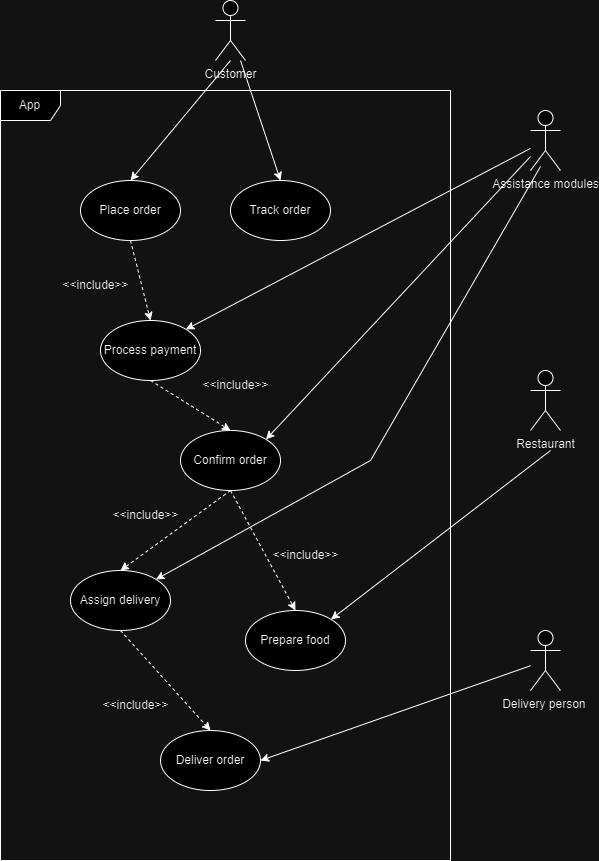

The diagram above was exported from draw.io. Its source (the exported page's mxGraphModel, read from the mxfile embedded in the PNG):
<mxGraphModel dx="1400" dy="1841" grid="1" gridSize="10" guides="1" tooltips="1" connect="1" arrows="1" fold="1" page="1" pageScale="1" pageWidth="850" pageHeight="1100" math="0" shadow="0">
  <root>
    <mxCell id="0" />
    <mxCell id="1" parent="0" />
    <mxCell id="FGpj4PBRQnGigRCEaynG-1" value="App" style="shape=umlFrame;whiteSpace=wrap;html=1;pointerEvents=0;" vertex="1" parent="1">
      <mxGeometry x="190" y="70" width="450" height="770" as="geometry" />
    </mxCell>
    <mxCell id="FGpj4PBRQnGigRCEaynG-2" value="Customer" style="shape=umlActor;verticalLabelPosition=bottom;verticalAlign=top;html=1;" vertex="1" parent="1">
      <mxGeometry x="405" y="-20" width="30" height="60" as="geometry" />
    </mxCell>
    <mxCell id="FGpj4PBRQnGigRCEaynG-4" value="Restaurant" style="shape=umlActor;verticalLabelPosition=bottom;verticalAlign=top;html=1;" vertex="1" parent="1">
      <mxGeometry x="720" y="350" width="30" height="60" as="geometry" />
    </mxCell>
    <mxCell id="FGpj4PBRQnGigRCEaynG-5" value="Assistance modules" style="shape=umlActor;verticalLabelPosition=bottom;verticalAlign=top;html=1;" vertex="1" parent="1">
      <mxGeometry x="720" y="90" width="30" height="60" as="geometry" />
    </mxCell>
    <mxCell id="FGpj4PBRQnGigRCEaynG-6" value="Delivery person&amp;nbsp;" style="shape=umlActor;verticalLabelPosition=bottom;verticalAlign=top;html=1;" vertex="1" parent="1">
      <mxGeometry x="720" y="610" width="30" height="60" as="geometry" />
    </mxCell>
    <mxCell id="FGpj4PBRQnGigRCEaynG-7" value="Place order" style="ellipse;whiteSpace=wrap;html=1;" vertex="1" parent="1">
      <mxGeometry x="270" y="160" width="100" height="60" as="geometry" />
    </mxCell>
    <mxCell id="FGpj4PBRQnGigRCEaynG-8" value="Track order" style="ellipse;whiteSpace=wrap;html=1;" vertex="1" parent="1">
      <mxGeometry x="420" y="160" width="100" height="60" as="geometry" />
    </mxCell>
    <mxCell id="FGpj4PBRQnGigRCEaynG-9" value="Process payment" style="ellipse;whiteSpace=wrap;html=1;" vertex="1" parent="1">
      <mxGeometry x="290" y="300" width="100" height="60" as="geometry" />
    </mxCell>
    <mxCell id="FGpj4PBRQnGigRCEaynG-10" value="Confirm order" style="ellipse;whiteSpace=wrap;html=1;" vertex="1" parent="1">
      <mxGeometry x="370" y="410" width="100" height="60" as="geometry" />
    </mxCell>
    <mxCell id="FGpj4PBRQnGigRCEaynG-11" value="Assign delivery" style="ellipse;whiteSpace=wrap;html=1;" vertex="1" parent="1">
      <mxGeometry x="260" y="550" width="100" height="60" as="geometry" />
    </mxCell>
    <mxCell id="FGpj4PBRQnGigRCEaynG-12" value="Prepare food" style="ellipse;whiteSpace=wrap;html=1;" vertex="1" parent="1">
      <mxGeometry x="435" y="590" width="100" height="60" as="geometry" />
    </mxCell>
    <mxCell id="FGpj4PBRQnGigRCEaynG-13" value="Deliver order" style="ellipse;whiteSpace=wrap;html=1;" vertex="1" parent="1">
      <mxGeometry x="350" y="710" width="100" height="60" as="geometry" />
    </mxCell>
    <mxCell id="FGpj4PBRQnGigRCEaynG-14" value="" style="endArrow=classic;html=1;rounded=0;entryX=0.5;entryY=0;entryDx=0;entryDy=0;" edge="1" parent="1" target="FGpj4PBRQnGigRCEaynG-7">
      <mxGeometry width="50" height="50" relative="1" as="geometry">
        <mxPoint x="420" y="40" as="sourcePoint" />
        <mxPoint x="420" y="330" as="targetPoint" />
      </mxGeometry>
    </mxCell>
    <mxCell id="FGpj4PBRQnGigRCEaynG-15" value="" style="endArrow=classic;html=1;rounded=0;entryX=0.5;entryY=0;entryDx=0;entryDy=0;" edge="1" parent="1" source="FGpj4PBRQnGigRCEaynG-2" target="FGpj4PBRQnGigRCEaynG-8">
      <mxGeometry width="50" height="50" relative="1" as="geometry">
        <mxPoint x="330" y="240" as="sourcePoint" />
        <mxPoint x="380" y="190" as="targetPoint" />
      </mxGeometry>
    </mxCell>
    <mxCell id="FGpj4PBRQnGigRCEaynG-16" value="" style="endArrow=classic;html=1;rounded=0;exitX=0.5;exitY=1;exitDx=0;exitDy=0;entryX=0.5;entryY=0;entryDx=0;entryDy=0;dashed=1;" edge="1" parent="1" source="FGpj4PBRQnGigRCEaynG-7" target="FGpj4PBRQnGigRCEaynG-9">
      <mxGeometry width="50" height="50" relative="1" as="geometry">
        <mxPoint x="330" y="230" as="sourcePoint" />
        <mxPoint x="380" y="180" as="targetPoint" />
      </mxGeometry>
    </mxCell>
    <mxCell id="FGpj4PBRQnGigRCEaynG-17" value="" style="endArrow=classic;html=1;rounded=0;exitX=0.5;exitY=1;exitDx=0;exitDy=0;entryX=0.5;entryY=0;entryDx=0;entryDy=0;dashed=1;" edge="1" parent="1" source="FGpj4PBRQnGigRCEaynG-9" target="FGpj4PBRQnGigRCEaynG-10">
      <mxGeometry width="50" height="50" relative="1" as="geometry">
        <mxPoint x="330" y="230" as="sourcePoint" />
        <mxPoint x="350" y="310" as="targetPoint" />
      </mxGeometry>
    </mxCell>
    <mxCell id="FGpj4PBRQnGigRCEaynG-18" value="" style="endArrow=classic;html=1;rounded=0;entryX=0.5;entryY=0;entryDx=0;entryDy=0;exitX=0.5;exitY=1;exitDx=0;exitDy=0;dashed=1;" edge="1" parent="1" source="FGpj4PBRQnGigRCEaynG-10" target="FGpj4PBRQnGigRCEaynG-11">
      <mxGeometry width="50" height="50" relative="1" as="geometry">
        <mxPoint x="330" y="500" as="sourcePoint" />
        <mxPoint x="380" y="450" as="targetPoint" />
      </mxGeometry>
    </mxCell>
    <mxCell id="FGpj4PBRQnGigRCEaynG-19" value="" style="endArrow=classic;html=1;rounded=0;entryX=1;entryY=0;entryDx=0;entryDy=0;" edge="1" parent="1" source="FGpj4PBRQnGigRCEaynG-5" target="FGpj4PBRQnGigRCEaynG-9">
      <mxGeometry width="50" height="50" relative="1" as="geometry">
        <mxPoint x="690" y="300" as="sourcePoint" />
        <mxPoint x="740" y="250" as="targetPoint" />
      </mxGeometry>
    </mxCell>
    <mxCell id="FGpj4PBRQnGigRCEaynG-20" value="" style="endArrow=classic;html=1;rounded=0;entryX=1;entryY=0;entryDx=0;entryDy=0;" edge="1" parent="1" source="FGpj4PBRQnGigRCEaynG-5" target="FGpj4PBRQnGigRCEaynG-10">
      <mxGeometry width="50" height="50" relative="1" as="geometry">
        <mxPoint x="550" y="410" as="sourcePoint" />
        <mxPoint x="600" y="360" as="targetPoint" />
      </mxGeometry>
    </mxCell>
    <mxCell id="FGpj4PBRQnGigRCEaynG-21" value="" style="endArrow=classic;html=1;rounded=0;entryX=1;entryY=0;entryDx=0;entryDy=0;" edge="1" parent="1" target="FGpj4PBRQnGigRCEaynG-11">
      <mxGeometry width="50" height="50" relative="1" as="geometry">
        <mxPoint x="730" y="146" as="sourcePoint" />
        <mxPoint x="466" y="429" as="targetPoint" />
        <Array as="points">
          <mxPoint x="560" y="440" />
        </Array>
      </mxGeometry>
    </mxCell>
    <mxCell id="FGpj4PBRQnGigRCEaynG-22" value="" style="endArrow=classic;html=1;rounded=0;entryX=1;entryY=0;entryDx=0;entryDy=0;" edge="1" parent="1" target="FGpj4PBRQnGigRCEaynG-12">
      <mxGeometry width="50" height="50" relative="1" as="geometry">
        <mxPoint x="740" y="430" as="sourcePoint" />
        <mxPoint x="300" y="380" as="targetPoint" />
      </mxGeometry>
    </mxCell>
    <mxCell id="FGpj4PBRQnGigRCEaynG-23" value="" style="endArrow=classic;html=1;rounded=0;entryX=1;entryY=0.5;entryDx=0;entryDy=0;" edge="1" parent="1" source="FGpj4PBRQnGigRCEaynG-6" target="FGpj4PBRQnGigRCEaynG-13">
      <mxGeometry width="50" height="50" relative="1" as="geometry">
        <mxPoint x="250" y="430" as="sourcePoint" />
        <mxPoint x="300" y="380" as="targetPoint" />
      </mxGeometry>
    </mxCell>
    <mxCell id="FGpj4PBRQnGigRCEaynG-24" value="" style="endArrow=classic;html=1;rounded=0;entryX=0.5;entryY=0;entryDx=0;entryDy=0;exitX=0.5;exitY=1;exitDx=0;exitDy=0;dashed=1;" edge="1" parent="1" source="FGpj4PBRQnGigRCEaynG-11" target="FGpj4PBRQnGigRCEaynG-13">
      <mxGeometry width="50" height="50" relative="1" as="geometry">
        <mxPoint x="250" y="430" as="sourcePoint" />
        <mxPoint x="300" y="380" as="targetPoint" />
      </mxGeometry>
    </mxCell>
    <mxCell id="FGpj4PBRQnGigRCEaynG-25" value="" style="endArrow=classic;html=1;rounded=0;entryX=0.5;entryY=0;entryDx=0;entryDy=0;exitX=0.5;exitY=1;exitDx=0;exitDy=0;dashed=1;" edge="1" parent="1" source="FGpj4PBRQnGigRCEaynG-10" target="FGpj4PBRQnGigRCEaynG-12">
      <mxGeometry width="50" height="50" relative="1" as="geometry">
        <mxPoint x="250" y="430" as="sourcePoint" />
        <mxPoint x="300" y="380" as="targetPoint" />
      </mxGeometry>
    </mxCell>
    <mxCell id="FGpj4PBRQnGigRCEaynG-26" value="&amp;lt;&amp;lt;include&amp;gt;&amp;gt;" style="text;html=1;align=center;verticalAlign=middle;resizable=0;points=[];autosize=1;strokeColor=none;fillColor=none;" vertex="1" parent="1">
      <mxGeometry x="240" y="250" width="90" height="30" as="geometry" />
    </mxCell>
    <mxCell id="FGpj4PBRQnGigRCEaynG-27" value="&amp;lt;&amp;lt;include&amp;gt;&amp;gt;" style="text;html=1;align=center;verticalAlign=middle;resizable=0;points=[];autosize=1;strokeColor=none;fillColor=none;" vertex="1" parent="1">
      <mxGeometry x="380" y="350" width="90" height="30" as="geometry" />
    </mxCell>
    <mxCell id="FGpj4PBRQnGigRCEaynG-28" value="&amp;lt;&amp;lt;include&amp;gt;&amp;gt;" style="text;html=1;align=center;verticalAlign=middle;resizable=0;points=[];autosize=1;strokeColor=none;fillColor=none;" vertex="1" parent="1">
      <mxGeometry x="290" y="480" width="90" height="30" as="geometry" />
    </mxCell>
    <mxCell id="FGpj4PBRQnGigRCEaynG-29" value="&amp;lt;&amp;lt;include&amp;gt;&amp;gt;" style="text;html=1;align=center;verticalAlign=middle;resizable=0;points=[];autosize=1;strokeColor=none;fillColor=none;" vertex="1" parent="1">
      <mxGeometry x="450" y="520" width="90" height="30" as="geometry" />
    </mxCell>
    <mxCell id="FGpj4PBRQnGigRCEaynG-30" value="&amp;lt;&amp;lt;include&amp;gt;&amp;gt;" style="text;html=1;align=center;verticalAlign=middle;resizable=0;points=[];autosize=1;strokeColor=none;fillColor=none;" vertex="1" parent="1">
      <mxGeometry x="280" y="670" width="90" height="30" as="geometry" />
    </mxCell>
  </root>
</mxGraphModel>